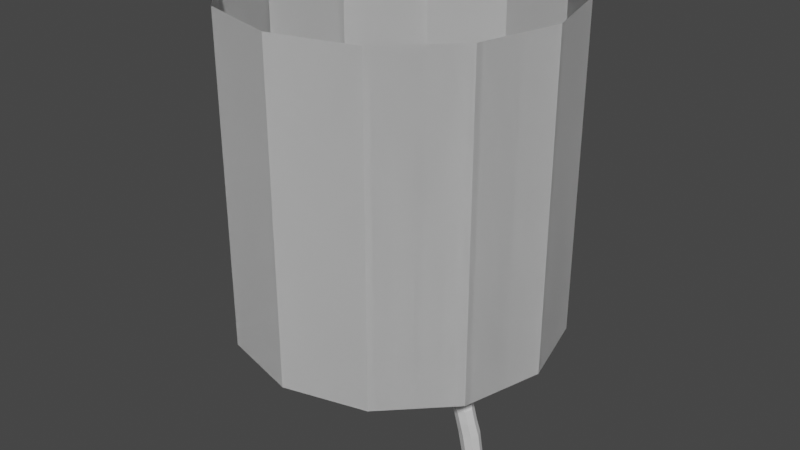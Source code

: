 # Source: Marshmallow.blend  (saved by Blender 3.4.6; exported with 4.5.12 LTS)
import bpy
from mathutils import Matrix  # noqa: F401  (used for matrix-valued properties, if any)

bpy.ops.wm.read_factory_settings(use_empty=True)
scene = bpy.context.scene
scene.name = 'Scene'

# ---- collections
col_references = bpy.data.collections.new('References'); scene.collection.children.link(col_references)
col_model = bpy.data.collections.new('Model'); scene.collection.children.link(col_model)

# ---- world
world_world = bpy.data.worlds.new('World'); scene.world = world_world
world_world.use_nodes = True; world_world.node_tree.nodes.clear()
_N = world_world.node_tree.nodes; _L = world_world.node_tree.links
n0 = _N.new('ShaderNodeOutputWorld'); n0.name = 'World Output'; n0.location = (300, 300)
n1 = _N.new('ShaderNodeBackground'); n1.name = 'Background'; n1.location = (10, 300)
n1.inputs[0].default_value = (0.05088, 0.05088, 0.05088, 1.0)
_L.new(n1.outputs[0], n0.inputs[0])
n0.is_active_output = True
world_world.color = (0.05088, 0.05088, 0.05088)
world_world.use_sun_shadow = False
world_world.sun_shadow_jitter_overblur = 0.0

# ---- meshes
me_cylinder_008 = bpy.data.meshes.new('Cylinder.008')
me_cylinder_008.from_pydata([(0.0, 1.0, -1.0), (0.0, 1.0, 1.0), (0.5, 0.866, -1.0), (0.5, 0.866, 1.0), (0.866, 0.5, -1.0), (0.866, 0.5, 1.0), (1.0, 0.0, -1.0), (1.0, 0.0, 1.0), (0.866, -0.5, -1.0), (0.866, -0.5, 1.0), (0.5, -0.866, -1.0), (0.5, -0.866, 1.0), (0.0, -1.0, -1.0), (0.0, -1.0, 1.0), (-0.5, -0.866, -1.0), (-0.5, -0.866, 1.0), (-0.866, -0.5, -1.0), (-0.866, -0.5, 1.0), (-1.0, 0.0, -1.0), (-1.0, 0.0, 1.0), (-0.866, 0.5, -1.0), (-0.866, 0.5, 1.0), (-0.5, 0.866, -1.0), (-0.5, 0.866, 1.0), (0.5763, 0.06402, -1.801), (0.4328, 0.08386, -0.9211), (0.6208, 0.04616, -1.801), (0.4773, 0.06601, -0.9211), (0.6392, 0.003053, -1.801), (0.4957, 0.0229, -0.9211), (0.6208, -0.04006, -1.801), (0.4773, -0.02022, -0.9211), (0.5763, -0.05792, -1.801), (0.4328, -0.03807, -0.9211), (0.5319, -0.04006, -1.801), (0.3884, -0.02022, -0.9211), (0.5135, 0.003053, -1.801), (0.37, 0.0229, -0.9211), (0.5319, 0.04616, -1.801), (0.3884, 0.06601, -0.9211), (0.5828, 0.01172, -1.575), (0.5792, -0.05503, -1.349), (0.5309, -0.01229, -1.123), (0.5753, -0.03015, -1.123), (0.6236, -0.07289, -1.349), (0.6291, -0.006916, -1.575), (0.5937, -0.07326, -1.123), (0.642, -0.116, -1.349), (0.6483, -0.0519, -1.575), (0.5753, -0.1164, -1.123), (0.6236, -0.1591, -1.349), (0.6291, -0.09688, -1.575), (0.5309, -0.1342, -1.123), (0.5792, -0.177, -1.349), (0.5828, -0.1155, -1.575), (0.4864, -0.1164, -1.123), (0.5347, -0.1591, -1.349), (0.5364, -0.09688, -1.575), (0.468, -0.07326, -1.123), (0.5163, -0.116, -1.349), (0.5172, -0.0519, -1.575), (0.4864, -0.03015, -1.123), (0.5347, -0.07289, -1.349), (0.5364, -0.006916, -1.575), (0.5647, -0.04587, -1.236), (0.6087, -0.06373, -1.236), (0.6271, -0.1068, -1.236), (0.6087, -0.15, -1.236), (0.5647, -0.1678, -1.236), (0.5203, -0.15, -1.236), (0.5014, -0.1068, -1.236), (0.5203, -0.06373, -1.236), (0.5828, -0.02603, -1.462), (0.6273, -0.04389, -1.462), (0.6457, -0.087, -1.462), (0.6273, -0.1301, -1.462), (0.5828, -0.148, -1.462), (0.5384, -0.1301, -1.462), (0.52, -0.087, -1.462), (0.5384, -0.04389, -1.462)], [], [(0, 1, 3, 2), (2, 3, 5, 4), (4, 5, 7, 6), (6, 7, 9, 8), (8, 9, 11, 10), (10, 11, 13, 12), (12, 13, 15, 14), (14, 15, 17, 16), (16, 17, 19, 18), (18, 19, 21, 20), (20, 21, 23, 22), (22, 23, 1, 0), (42, 25, 27, 43), (43, 27, 29, 46), (46, 29, 31, 49), (49, 31, 33, 52), (52, 33, 35, 55), (55, 35, 37, 58), (58, 37, 39, 61), (61, 39, 25, 42), (38, 63, 40, 24), (79, 62, 41, 72), (71, 61, 42, 64), (36, 60, 63, 38), (78, 59, 62, 79), (70, 58, 61, 71), (34, 57, 60, 36), (77, 56, 59, 78), (69, 55, 58, 70), (32, 54, 57, 34), (76, 53, 56, 77), (68, 52, 55, 69), (30, 51, 54, 32), (75, 50, 53, 76), (67, 49, 52, 68), (28, 48, 51, 30), (74, 47, 50, 75), (66, 46, 49, 67), (26, 45, 48, 28), (73, 44, 47, 74), (65, 43, 46, 66), (24, 40, 45, 26), (72, 41, 44, 73), (64, 42, 43, 65), (41, 64, 65, 44), (44, 65, 66, 47), (47, 66, 67, 50), (50, 67, 68, 53), (53, 68, 69, 56), (56, 69, 70, 59), (59, 70, 71, 62), (62, 71, 64, 41), (40, 72, 73, 45), (45, 73, 74, 48), (48, 74, 75, 51), (51, 75, 76, 54), (54, 76, 77, 57), (57, 77, 78, 60), (60, 78, 79, 63), (63, 79, 72, 40)])
_uv = me_cylinder_008.uv_layers.new(name='UVMap')
_uv.uv.foreach_set('vector', [1.0, 0.0, 1.0, 1.0, 0.9167, 1.0, 0.9167, 0.0, 0.9167, 0.0, 0.9167, 1.0, 0.8333, 1.0, 0.8333, 0.0, 0.8333, 0.0, 0.8333, 1.0, 0.75, 1.0, 0.75, 0.0, 0.75, 0.0, 0.75, 1.0, 0.6667, 1.0, 0.6667, 0.0, 0.6667, 0.0, 0.6667, 1.0, 0.5833, 1.0, 0.5833, 0.0, 0.5833, 0.0, 0.5833, 1.0, 0.5, 1.0, 0.5, 0.0, 0.5, 0.0, 0.5, 1.0, 0.4167, 1.0, 0.4167, 0.0, 0.4167, 0.0, 0.4167, 1.0, 0.3333, 1.0, 0.3333, 0.0, 0.3333, 0.0, 0.3333, 1.0, 0.25, 1.0, 0.25, 0.0, 0.25, 0.0, 0.25, 1.0, 0.1667, 1.0, 0.1667, 0.0, 0.1667, 0.0, 0.1667, 1.0, 0.08333, 1.0, 0.08333, 0.0, 0.08333, 0.0, 0.08333, 1.0, 7.451e-08, 1.0, 7.451e-08, 0.0, 1.0, 0.75, 1.0, 1.0, 0.875, 1.0, 0.875, 0.75, 0.875, 0.75, 0.875, 1.0, 0.75, 1.0, 0.75, 0.75, 0.75, 0.75, 0.75, 1.0, 0.625, 1.0, 0.625, 0.75, 0.625, 0.75, 0.625, 1.0, 0.5, 1.0, 0.5, 0.75, 0.5, 0.75, 0.5, 1.0, 0.375, 1.0, 0.375, 0.75, 0.375, 0.75, 0.375, 1.0, 0.25, 1.0, 0.25, 0.75, 0.25, 0.75, 0.25, 1.0, 0.125, 1.0, 0.125, 0.75, 0.125, 0.75, 0.125, 1.0, 0.0, 1.0, 0.0, 0.75, 0.125, 0.0, 0.125, 0.25, 0.0, 0.25, 0.0, 0.0, 0.125, 0.375, 0.125, 0.5, 0.0, 0.5, 0.0, 0.375, 0.125, 0.625, 0.125, 0.75, 0.0, 0.75, 0.0, 0.625, 0.25, 0.0, 0.25, 0.25, 0.125, 0.25, 0.125, 0.0, 0.25, 0.375, 0.25, 0.5, 0.125, 0.5, 0.125, 0.375, 0.25, 0.625, 0.25, 0.75, 0.125, 0.75, 0.125, 0.625, 0.375, 0.0, 0.375, 0.25, 0.25, 0.25, 0.25, 0.0, 0.375, 0.375, 0.375, 0.5, 0.25, 0.5, 0.25, 0.375, 0.375, 0.625, 0.375, 0.75, 0.25, 0.75, 0.25, 0.625, 0.5, 0.0, 0.5, 0.25, 0.375, 0.25, 0.375, 0.0, 0.5, 0.375, 0.5, 0.5, 0.375, 0.5, 0.375, 0.375, 0.5, 0.625, 0.5, 0.75, 0.375, 0.75, 0.375, 0.625, 0.625, 0.0, 0.625, 0.25, 0.5, 0.25, 0.5, 0.0, 0.625, 0.375, 0.625, 0.5, 0.5, 0.5, 0.5, 0.375, 0.625, 0.625, 0.625, 0.75, 0.5, 0.75, 0.5, 0.625, 0.75, 0.0, 0.75, 0.25, 0.625, 0.25, 0.625, 0.0, 0.75, 0.375, 0.75, 0.5, 0.625, 0.5, 0.625, 0.375, 0.75, 0.625, 0.75, 0.75, 0.625, 0.75, 0.625, 0.625, 0.875, 0.0, 0.875, 0.25, 0.75, 0.25, 0.75, 0.0, 0.875, 0.375, 0.875, 0.5, 0.75, 0.5, 0.75, 0.375, 0.875, 0.625, 0.875, 0.75, 0.75, 0.75, 0.75, 0.625, 1.0, 0.0, 1.0, 0.25, 0.875, 0.25, 0.875, 0.0, 1.0, 0.375, 1.0, 0.5, 0.875, 0.5, 0.875, 0.375, 1.0, 0.625, 1.0, 0.75, 0.875, 0.75, 0.875, 0.625, 1.0, 0.5, 1.0, 0.625, 0.875, 0.625, 0.875, 0.5, 0.875, 0.5, 0.875, 0.625, 0.75, 0.625, 0.75, 0.5, 0.75, 0.5, 0.75, 0.625, 0.625, 0.625, 0.625, 0.5, 0.625, 0.5, 0.625, 0.625, 0.5, 0.625, 0.5, 0.5, 0.5, 0.5, 0.5, 0.625, 0.375, 0.625, 0.375, 0.5, 0.375, 0.5, 0.375, 0.625, 0.25, 0.625, 0.25, 0.5, 0.25, 0.5, 0.25, 0.625, 0.125, 0.625, 0.125, 0.5, 0.125, 0.5, 0.125, 0.625, 0.0, 0.625, 0.0, 0.5, 1.0, 0.25, 1.0, 0.375, 0.875, 0.375, 0.875, 0.25, 0.875, 0.25, 0.875, 0.375, 0.75, 0.375, 0.75, 0.25, 0.75, 0.25, 0.75, 0.375, 0.625, 0.375, 0.625, 0.25, 0.625, 0.25, 0.625, 0.375, 0.5, 0.375, 0.5, 0.25, 0.5, 0.25, 0.5, 0.375, 0.375, 0.375, 0.375, 0.25, 0.375, 0.25, 0.375, 0.375, 0.25, 0.375, 0.25, 0.25, 0.25, 0.25, 0.25, 0.375, 0.125, 0.375, 0.125, 0.25, 0.125, 0.25, 0.125, 0.375, 0.0, 0.375, 0.0, 0.25])
me_cylinder_008.update()

# ---- objects
ob_marshmallowsheetfront = bpy.data.objects.new('MarshmallowSheetFront', None)
ob_marshmallowphoto = bpy.data.objects.new('MarshmallowPhoto', None)
ob_marshmallowsheetside1 = bpy.data.objects.new('MarshmallowSheetSide1', None)
ob_marshmallowonstick = bpy.data.objects.new('MarshmallowOnStick', None)
ob_cylinder = bpy.data.objects.new('Cylinder', me_cylinder_008)

# ---- transforms, parenting, visibility, modifiers, constraints
ob_marshmallowsheetfront.location = (-5.069, 3.384e-07, -2.519)
ob_marshmallowsheetfront.rotation_euler = (1.571, -0.0, -0.0)
ob_marshmallowsheetfront.scale = (2.684, 2.684, 2.684)
ob_marshmallowsheetfront.empty_display_type = 'IMAGE'
ob_marshmallowsheetfront.empty_display_size = 5.0
ob_marshmallowphoto.location = (-6.268, -1.146, 0.9621)
ob_marshmallowphoto.rotation_euler = (1.173, -5.347e-08, 0.2443)
ob_marshmallowphoto.empty_display_type = 'IMAGE'
ob_marshmallowphoto.empty_display_size = 5.0
ob_marshmallowsheetside1.location = (-5.069, -0.4631, -2.519)
ob_marshmallowsheetside1.rotation_euler = (1.571, -0.0, 1.571)
ob_marshmallowsheetside1.scale = (2.684, 2.684, 2.684)
ob_marshmallowsheetside1.empty_display_type = 'IMAGE'
ob_marshmallowsheetside1.empty_display_size = 5.0
ob_marshmallowonstick.location = (3.712, 0.2818, 1.548)
ob_marshmallowonstick.rotation_euler = (1.096, -6.46e-08, -0.1396)
ob_marshmallowonstick.empty_display_type = 'IMAGE'
ob_marshmallowonstick.empty_display_size = 5.0
ob_cylinder.location = (0.0, 0.0, 0.0)
_m = ob_cylinder.modifiers.new('Mirror', 'MIRROR')

# ---- collection membership
col_references.objects.link(ob_marshmallowsheetfront)
col_references.objects.link(ob_marshmallowphoto)
col_references.objects.link(ob_marshmallowsheetside1)
col_references.objects.link(ob_marshmallowonstick)
col_model.objects.link(ob_cylinder)

# ---- scene / render settings (as saved in the file)
scene.frame_start = 1; scene.frame_end = 250; scene.frame_set(0)
scene.render.engine = 'BLENDER_EEVEE_NEXT'
scene.cycles.sampling_pattern = 'TABULATED_SOBOL'
scene.cycles.use_light_tree = False
scene.view_settings.view_transform = 'Filmic'
bpy.context.view_layer.update()

# ---- added for rendering (the .blend has no active camera and no usable light): camera, sun
cam_auto = bpy.data.cameras.new('AutoCamera')
cam_auto.lens = 50.0
cam_auto.sensor_width = 36.0
cam_auto.clip_end = 1000.0
ob_auto_camera = bpy.data.objects.new('AutoCamera', cam_auto)
scene.collection.objects.link(ob_auto_camera)
ob_auto_camera.location = (3.68283, -4.4194, 2.54589)
ob_auto_camera.rotation_euler = (1.09748, -7.21219e-08, 0.694738)
scene.camera = ob_auto_camera
light_auto_sun = bpy.data.lights.new('AutoSun', 'SUN')
light_auto_sun.energy = 3.0
light_auto_sun.angle = 0.0523599
ob_auto_sun = bpy.data.objects.new('AutoSun', light_auto_sun)
scene.collection.objects.link(ob_auto_sun)
ob_auto_sun.rotation_euler = (0.872665, 0.174533, 0.523599)
bpy.context.view_layer.update()
